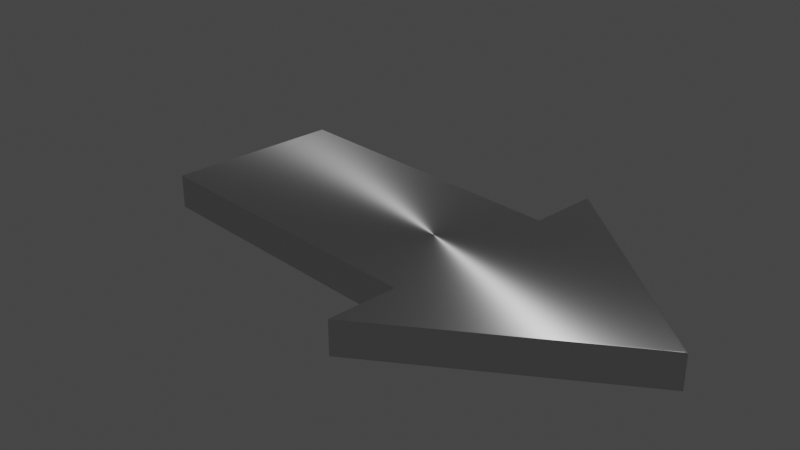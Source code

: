 # Source: arrow.blend  (saved by Blender 3.3.6; exported with 4.5.12 LTS)
import bpy
from mathutils import Matrix  # noqa: F401  (used for matrix-valued properties, if any)

bpy.ops.wm.read_factory_settings(use_empty=True)
scene = bpy.context.scene
scene.name = 'Scene'

# ---- collections
col_collection = bpy.data.collections.new('Collection'); scene.collection.children.link(col_collection)

# ---- materials (node trees are filled in below, after node groups)
mat_material_001 = bpy.data.materials.new('Material.001')
mat_material_001.use_transparent_shadow = False

# ---- node groups
ng_auto_smooth = bpy.data.node_groups.new('Auto Smooth', 'GeometryNodeTree')
_s = ng_auto_smooth.interface.new_socket(name='Geometry', in_out='OUTPUT', socket_type='NodeSocketGeometry')
_s = ng_auto_smooth.interface.new_socket(name='Geometry', in_out='INPUT', socket_type='NodeSocketGeometry')
_s = ng_auto_smooth.interface.new_socket(name='Angle', in_out='INPUT', socket_type='NodeSocketFloat')
_s.subtype = 'ANGLE'
_s.min_value = 0.0
_s.max_value = 3.142
ng_auto_smooth.is_modifier = True
_N = ng_auto_smooth.nodes; _L = ng_auto_smooth.links
n0 = _N.new('NodeGroupOutput'); n0.name = 'Group Output'; n0.location = (480, -100)
n1 = _N.new('NodeGroupInput'); n1.name = 'Group Input'; n1.location = (-420, -300)
n2 = _N.new('NodeGroupInput'); n2.name = 'Group Input.001'; n2.location = (-60, -100)
n3 = _N.new('GeometryNodeSetShadeSmooth'); n3.name = 'Set Shade Smooth'; n3.location = (120, -100)
n3.domain = 'EDGE'
n4 = _N.new('GeometryNodeSetShadeSmooth'); n4.name = 'Set Shade Smooth.001'; n4.location = (300, -100)
n5 = _N.new('GeometryNodeInputMeshEdgeAngle'); n5.name = 'Edge Angle'; n5.location = (-420, -220)
n6 = _N.new('GeometryNodeInputEdgeSmooth'); n6.name = 'Is Edge Smooth'; n6.location = (-60, -160)
n7 = _N.new('GeometryNodeInputShadeSmooth'); n7.name = 'Is Face Smooth'; n7.location = (-240, -340)
n8 = _N.new('FunctionNodeBooleanMath'); n8.name = 'Boolean Math'; n8.location = (-60, -220)
n9 = _N.new('FunctionNodeCompare'); n9.name = 'Compare'; n9.location = (-240, -180)
n9.operation = 'LESS_EQUAL'
_L.new(n5.outputs[0], n9.inputs[0])
_L.new(n4.outputs[0], n0.inputs[0])
_L.new(n1.outputs[1], n9.inputs[1])
_L.new(n9.outputs[0], n8.inputs[0])
_L.new(n7.outputs[0], n8.inputs[1])
_L.new(n2.outputs[0], n3.inputs[0])
_L.new(n6.outputs[0], n3.inputs[1])
_L.new(n3.outputs[0], n4.inputs[0])
_L.new(n8.outputs[0], n3.inputs[2])
n0.is_active_output = True

# ---- material node trees
mat_material_001.use_nodes = True; mat_material_001.node_tree.nodes.clear()
_N = mat_material_001.node_tree.nodes; _L = mat_material_001.node_tree.links
n0 = _N.new('ShaderNodeOutputMaterial'); n0.name = 'Material Output'; n0.location = (300, 300)
n1 = _N.new('ShaderNodeBsdfAnisotropic'); n1.name = 'Anisotropic BSDF'; n1.location = (10, 300)
n1.distribution = 'GGX'
n1.inputs[2].default_value = 0.5
_L.new(n1.outputs[0], n0.inputs[0])
n0.is_active_output = True

# ---- world
world_world = bpy.data.worlds.new('World'); scene.world = world_world
world_world.use_nodes = True; world_world.node_tree.nodes.clear()
_N = world_world.node_tree.nodes; _L = world_world.node_tree.links
n0 = _N.new('ShaderNodeOutputWorld'); n0.name = 'World Output'; n0.location = (300, 300)
n1 = _N.new('ShaderNodeBackground'); n1.name = 'Background'; n1.location = (10, 300)
n1.inputs[0].default_value = (0.05088, 0.05088, 0.05088, 1.0)
_L.new(n1.outputs[0], n0.inputs[0])
n0.is_active_output = True
world_world.color = (0.05088, 0.05088, 0.05088)
world_world.use_sun_shadow = False
world_world.sun_shadow_jitter_overblur = 0.0

# ---- cameras
cam_camera = bpy.data.cameras.new('Camera')
cam_camera.clip_end = 100.0
cam_camera.ortho_scale = 7.314

# ---- lights
light_light = bpy.data.lights.new('Light', 'POINT')
light_light.transmission_factor = 0.0
light_light.energy = 1000.0
light_light.shadow_soft_size = 0.1
light_light.shadow_maximum_resolution = 0.006
light_light.use_absolute_resolution = True

# ---- meshes
me_plane = bpy.data.meshes.new('Plane')
me_plane.from_pydata([(-2.425, -1.0, 0.0), (1.0, -1.0, 0.0), (-2.425, 1.0, 0.0), (1.0, 1.0, 0.0), (1.0, -1.781, 0.0), (1.0, 1.781, 0.0), (3.418, 0.01575, 0.0), (3.418, 0.007876, 0.0), (-2.11, -1.0, 0.0), (-1.798, -1.0, 0.0), (-1.487, -1.0, 0.0), (-1.175, -1.0, 0.0), (-0.864, -1.0, 0.0), (-0.5526, -1.0, 0.0), (-0.2412, -1.0, 0.0), (0.07023, -1.0, 0.0), (0.3816, -1.0, 0.0), (0.693, -1.0, 0.0), (0.693, 1.0, 0.0), (0.3816, 1.0, 0.0), (0.07023, 1.0, 0.0), (-0.2412, 1.0, 0.0), (-0.5526, 1.0, 0.0), (-0.864, 1.0, 0.0), (-1.175, 1.0, 0.0), (-1.487, 1.0, 0.0), (-1.798, 1.0, 0.0), (-2.11, 1.0, 0.0)], [], [(17, 1, 3, 18), (3, 1, 4, 5), (5, 4, 6, 7), (0, 8, 27, 2), (8, 9, 26, 27), (9, 10, 25, 26), (10, 11, 24, 25), (11, 12, 23, 24), (12, 13, 22, 23), (13, 14, 21, 22), (14, 15, 20, 21), (15, 16, 19, 20), (16, 17, 18, 19)])
me_plane.polygons.foreach_set('use_smooth', [True] * 13)
_uv = me_plane.uv_layers.new(name='UVMap')
_uv.uv.foreach_set('vector', [0.9104, 0.0, 1.0, 0.0, 1.0, 1.0, 0.9104, 1.0, 1.0, 1.0, 1.0, 0.0, 1.0, 0.0, 1.0, 1.0, 1.0, 1.0, 1.0, 0.0, 1.0, 0.0, 1.0, 1.0, 0.0, 0.0, 0.09221, 0.0, 0.09221, 1.0, 0.0, 1.0, 0.09221, 0.0, 0.1831, 0.0, 0.1831, 1.0, 0.09221, 1.0, 0.1831, 0.0, 0.274, 0.0, 0.274, 1.0, 0.1831, 1.0, 0.274, 0.0, 0.3649, 0.0, 0.3649, 1.0, 0.274, 1.0, 0.3649, 0.0, 0.4558, 0.0, 0.4558, 1.0, 0.3649, 1.0, 0.4558, 0.0, 0.5468, 0.0, 0.5468, 1.0, 0.4558, 1.0, 0.5468, 0.0, 0.6377, 0.0, 0.6377, 1.0, 0.5468, 1.0, 0.6377, 0.0, 0.7286, 0.0, 0.7286, 1.0, 0.6377, 1.0, 0.7286, 0.0, 0.8195, 0.0, 0.8195, 1.0, 0.7286, 1.0, 0.8195, 0.0, 0.9104, 0.0, 0.9104, 1.0, 0.8195, 1.0])
me_plane.materials.append(mat_material_001)
me_plane.update()

# ---- objects
ob_light = bpy.data.objects.new('Light', light_light)
ob_camera = bpy.data.objects.new('Camera', cam_camera)
ob_plane = bpy.data.objects.new('Plane', me_plane)

# ---- transforms, parenting, visibility, modifiers, constraints
ob_light.location = (4.076, 1.005, 5.904)
ob_light.rotation_euler = (0.6503, 0.05522, 1.866)
ob_light.lock_rotations_4d = False
ob_light.empty_display_type = 'ARROWS'
ob_light.color = (0.0, 0.0, 0.0, 0.0)
ob_light.lineart.crease_threshold = 0.0
ob_camera.location = (7.359, -6.926, 4.958)
ob_camera.rotation_euler = (1.109, 0.0, 0.8149)
ob_camera.lock_rotations_4d = False
ob_camera.empty_display_type = 'ARROWS'
ob_camera.color = (0.0, 0.0, 0.0, 0.0)
ob_camera.display_type = 'WIRE'
ob_camera.lineart.crease_threshold = 0.0
ob_plane.location = (0.0, 0.0, 0.0)
_m = ob_plane.modifiers.new('Solidify', 'SOLIDIFY')
_m.thickness = 0.38
_m = ob_plane.modifiers.new('Bevel', 'BEVEL')
_m.segments = 2
_m = ob_plane.modifiers.new('Subdivision', 'SUBSURF')
_m = ob_plane.modifiers.new('Auto Smooth', 'NODES')
_m.node_group = ng_auto_smooth
_gi = [s.identifier for s in ng_auto_smooth.interface.items_tree if s.item_type == 'SOCKET' and s.in_out == 'INPUT']
_m[_gi[1]] = 0.5236  # Angle

# ---- collection membership
col_collection.objects.link(ob_light)
col_collection.objects.link(ob_camera)
col_collection.objects.link(ob_plane)

# ---- scene / render settings (as saved in the file)
scene.camera = ob_camera
scene.frame_start = 1; scene.frame_end = 250; scene.frame_set(1)
scene.render.engine = 'BLENDER_EEVEE_NEXT'
scene.cycles.sampling_pattern = 'TABULATED_SOBOL'
scene.cycles.use_light_tree = False
scene.view_settings.view_transform = 'Filmic'
bpy.context.view_layer.update()
